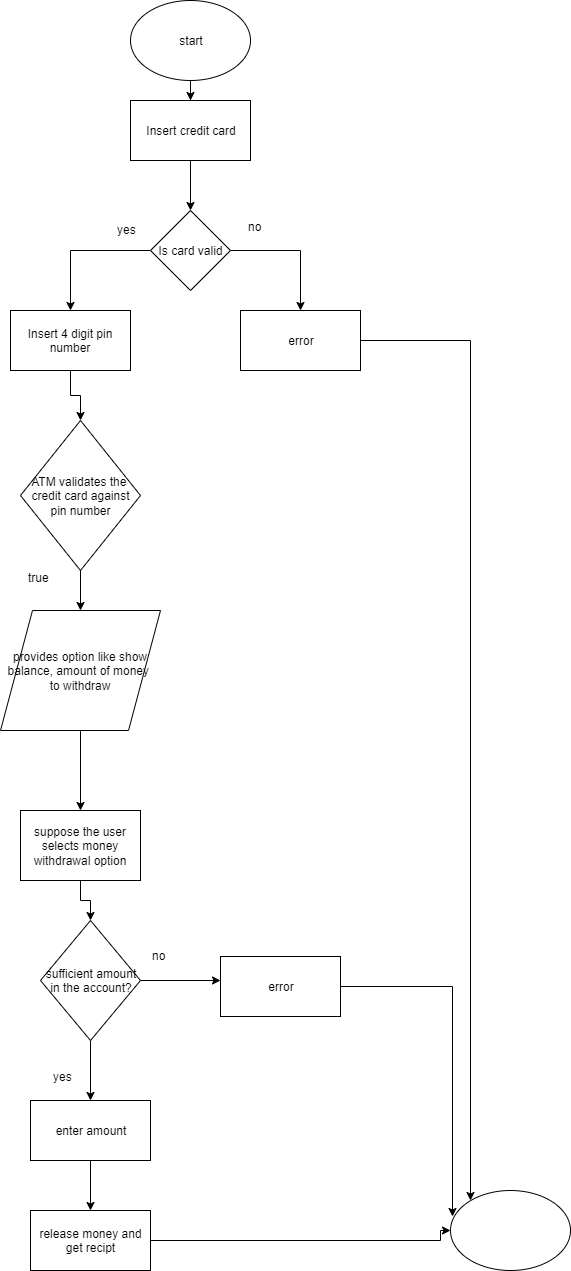

The diagram above was exported from draw.io. Its source (the exported page's mxGraphModel, read from the mxfile embedded in the PNG):
<mxGraphModel dx="1024" dy="352" grid="1" gridSize="10" guides="1" tooltips="1" connect="1" arrows="1" fold="1" page="1" pageScale="1" pageWidth="827" pageHeight="1169" math="0" shadow="0">
  <root>
    <mxCell id="0" />
    <mxCell id="1" parent="0" />
    <mxCell id="mOYVc9eAWPHB9anTTIVW-5" value="" style="edgeStyle=orthogonalEdgeStyle;rounded=0;orthogonalLoop=1;jettySize=auto;html=1;" edge="1" parent="1" source="mOYVc9eAWPHB9anTTIVW-2" target="mOYVc9eAWPHB9anTTIVW-4">
      <mxGeometry relative="1" as="geometry" />
    </mxCell>
    <mxCell id="mOYVc9eAWPHB9anTTIVW-2" value="start" style="ellipse;whiteSpace=wrap;html=1;" vertex="1" parent="1">
      <mxGeometry x="300" y="10" width="120" height="80" as="geometry" />
    </mxCell>
    <mxCell id="mOYVc9eAWPHB9anTTIVW-7" value="" style="edgeStyle=orthogonalEdgeStyle;rounded=0;orthogonalLoop=1;jettySize=auto;html=1;" edge="1" parent="1" source="mOYVc9eAWPHB9anTTIVW-4" target="mOYVc9eAWPHB9anTTIVW-6">
      <mxGeometry relative="1" as="geometry" />
    </mxCell>
    <mxCell id="mOYVc9eAWPHB9anTTIVW-4" value="Insert credit card" style="rounded=0;whiteSpace=wrap;html=1;" vertex="1" parent="1">
      <mxGeometry x="300" y="110" width="120" height="60" as="geometry" />
    </mxCell>
    <mxCell id="mOYVc9eAWPHB9anTTIVW-9" value="" style="edgeStyle=orthogonalEdgeStyle;rounded=0;orthogonalLoop=1;jettySize=auto;html=1;" edge="1" parent="1" source="mOYVc9eAWPHB9anTTIVW-6" target="mOYVc9eAWPHB9anTTIVW-13">
      <mxGeometry relative="1" as="geometry">
        <mxPoint x="240" y="350" as="targetPoint" />
      </mxGeometry>
    </mxCell>
    <mxCell id="mOYVc9eAWPHB9anTTIVW-11" value="" style="edgeStyle=orthogonalEdgeStyle;rounded=0;orthogonalLoop=1;jettySize=auto;html=1;" edge="1" parent="1" source="mOYVc9eAWPHB9anTTIVW-6" target="mOYVc9eAWPHB9anTTIVW-12">
      <mxGeometry relative="1" as="geometry">
        <mxPoint x="470" y="350" as="targetPoint" />
      </mxGeometry>
    </mxCell>
    <mxCell id="mOYVc9eAWPHB9anTTIVW-6" value="Is card valid" style="rhombus;whiteSpace=wrap;html=1;" vertex="1" parent="1">
      <mxGeometry x="320" y="220" width="80" height="80" as="geometry" />
    </mxCell>
    <mxCell id="mOYVc9eAWPHB9anTTIVW-46" style="edgeStyle=orthogonalEdgeStyle;rounded=0;orthogonalLoop=1;jettySize=auto;html=1;" edge="1" parent="1" source="mOYVc9eAWPHB9anTTIVW-12">
      <mxGeometry relative="1" as="geometry">
        <mxPoint x="640" y="1210" as="targetPoint" />
      </mxGeometry>
    </mxCell>
    <mxCell id="mOYVc9eAWPHB9anTTIVW-12" value="error" style="rounded=0;whiteSpace=wrap;html=1;" vertex="1" parent="1">
      <mxGeometry x="410" y="320" width="120" height="60" as="geometry" />
    </mxCell>
    <mxCell id="mOYVc9eAWPHB9anTTIVW-19" value="" style="edgeStyle=orthogonalEdgeStyle;rounded=0;orthogonalLoop=1;jettySize=auto;html=1;" edge="1" parent="1" source="mOYVc9eAWPHB9anTTIVW-13" target="mOYVc9eAWPHB9anTTIVW-25">
      <mxGeometry relative="1" as="geometry">
        <mxPoint x="240" y="420" as="targetPoint" />
      </mxGeometry>
    </mxCell>
    <mxCell id="mOYVc9eAWPHB9anTTIVW-13" value="Insert 4 digit pin number" style="rounded=0;whiteSpace=wrap;html=1;" vertex="1" parent="1">
      <mxGeometry x="180" y="320" width="120" height="60" as="geometry" />
    </mxCell>
    <mxCell id="mOYVc9eAWPHB9anTTIVW-14" value="yes" style="text;html=1;resizable=0;points=[];autosize=1;align=left;verticalAlign=top;spacingTop=-4;" vertex="1" parent="1">
      <mxGeometry x="285" y="230" width="30" height="20" as="geometry" />
    </mxCell>
    <mxCell id="mOYVc9eAWPHB9anTTIVW-17" value="no" style="text;html=1;resizable=0;points=[];autosize=1;align=left;verticalAlign=top;spacingTop=-4;" vertex="1" parent="1">
      <mxGeometry x="416" y="227" width="30" height="20" as="geometry" />
    </mxCell>
    <mxCell id="mOYVc9eAWPHB9anTTIVW-21" value="" style="edgeStyle=orthogonalEdgeStyle;rounded=0;orthogonalLoop=1;jettySize=auto;html=1;" edge="1" parent="1" target="mOYVc9eAWPHB9anTTIVW-23">
      <mxGeometry relative="1" as="geometry">
        <mxPoint x="240" y="480" as="sourcePoint" />
        <mxPoint x="240" y="550" as="targetPoint" />
      </mxGeometry>
    </mxCell>
    <mxCell id="mOYVc9eAWPHB9anTTIVW-29" value="" style="edgeStyle=orthogonalEdgeStyle;rounded=0;orthogonalLoop=1;jettySize=auto;html=1;" edge="1" parent="1" source="mOYVc9eAWPHB9anTTIVW-23">
      <mxGeometry relative="1" as="geometry">
        <mxPoint x="250" y="820" as="targetPoint" />
      </mxGeometry>
    </mxCell>
    <mxCell id="mOYVc9eAWPHB9anTTIVW-23" value="&lt;span style=&quot;white-space: normal&quot;&gt;provides option like show balance, amount of money&amp;nbsp;&lt;br&gt;to withdraw&lt;br&gt;&lt;/span&gt;" style="shape=parallelogram;perimeter=parallelogramPerimeter;whiteSpace=wrap;html=1;" vertex="1" parent="1">
      <mxGeometry x="170" y="620" width="160" height="120" as="geometry" />
    </mxCell>
    <mxCell id="mOYVc9eAWPHB9anTTIVW-25" value="&lt;span style=&quot;white-space: normal&quot;&gt;ATM validates the&amp;nbsp;&lt;/span&gt;&lt;br style=&quot;white-space: normal&quot;&gt;&lt;span style=&quot;white-space: normal&quot;&gt;credit card against&lt;/span&gt;&lt;br style=&quot;white-space: normal&quot;&gt;&lt;span style=&quot;white-space: normal&quot;&gt;pin number&lt;/span&gt;" style="rhombus;whiteSpace=wrap;html=1;" vertex="1" parent="1">
      <mxGeometry x="190" y="430" width="120" height="150" as="geometry" />
    </mxCell>
    <mxCell id="mOYVc9eAWPHB9anTTIVW-27" value="true" style="text;html=1;resizable=0;points=[];autosize=1;align=left;verticalAlign=top;spacingTop=-4;" vertex="1" parent="1">
      <mxGeometry x="196" y="578" width="40" height="20" as="geometry" />
    </mxCell>
    <mxCell id="mOYVc9eAWPHB9anTTIVW-34" value="" style="edgeStyle=orthogonalEdgeStyle;rounded=0;orthogonalLoop=1;jettySize=auto;html=1;" edge="1" parent="1" source="mOYVc9eAWPHB9anTTIVW-32" target="mOYVc9eAWPHB9anTTIVW-33">
      <mxGeometry relative="1" as="geometry" />
    </mxCell>
    <mxCell id="mOYVc9eAWPHB9anTTIVW-32" value="suppose the user selects money withdrawal option" style="rounded=0;whiteSpace=wrap;html=1;" vertex="1" parent="1">
      <mxGeometry x="190" y="820" width="120" height="70" as="geometry" />
    </mxCell>
    <mxCell id="mOYVc9eAWPHB9anTTIVW-36" value="" style="edgeStyle=orthogonalEdgeStyle;rounded=0;orthogonalLoop=1;jettySize=auto;html=1;" edge="1" parent="1" source="mOYVc9eAWPHB9anTTIVW-33" target="mOYVc9eAWPHB9anTTIVW-35">
      <mxGeometry relative="1" as="geometry" />
    </mxCell>
    <mxCell id="mOYVc9eAWPHB9anTTIVW-40" value="" style="edgeStyle=orthogonalEdgeStyle;rounded=0;orthogonalLoop=1;jettySize=auto;html=1;" edge="1" parent="1" source="mOYVc9eAWPHB9anTTIVW-33">
      <mxGeometry relative="1" as="geometry">
        <mxPoint x="390" y="990" as="targetPoint" />
      </mxGeometry>
    </mxCell>
    <mxCell id="mOYVc9eAWPHB9anTTIVW-33" value="&lt;span style=&quot;white-space: normal&quot;&gt;sufficient amount&lt;/span&gt;&lt;br style=&quot;white-space: normal&quot;&gt;&lt;span style=&quot;white-space: normal&quot;&gt;in the account?&lt;/span&gt;" style="rhombus;whiteSpace=wrap;html=1;" vertex="1" parent="1">
      <mxGeometry x="210" y="930" width="100" height="120" as="geometry" />
    </mxCell>
    <mxCell id="mOYVc9eAWPHB9anTTIVW-43" value="" style="edgeStyle=orthogonalEdgeStyle;rounded=0;orthogonalLoop=1;jettySize=auto;html=1;" edge="1" parent="1" source="mOYVc9eAWPHB9anTTIVW-35" target="mOYVc9eAWPHB9anTTIVW-42">
      <mxGeometry relative="1" as="geometry" />
    </mxCell>
    <mxCell id="mOYVc9eAWPHB9anTTIVW-35" value="enter amount" style="rounded=0;whiteSpace=wrap;html=1;" vertex="1" parent="1">
      <mxGeometry x="200" y="1110" width="120" height="60" as="geometry" />
    </mxCell>
    <mxCell id="mOYVc9eAWPHB9anTTIVW-45" value="" style="edgeStyle=orthogonalEdgeStyle;rounded=0;orthogonalLoop=1;jettySize=auto;html=1;entryX=0;entryY=0.5;entryDx=0;entryDy=0;" edge="1" parent="1" source="mOYVc9eAWPHB9anTTIVW-42" target="mOYVc9eAWPHB9anTTIVW-47">
      <mxGeometry relative="1" as="geometry">
        <mxPoint x="620" y="1250" as="targetPoint" />
        <Array as="points">
          <mxPoint x="610" y="1250" />
        </Array>
      </mxGeometry>
    </mxCell>
    <mxCell id="mOYVc9eAWPHB9anTTIVW-42" value="release money and&lt;br&gt;get recipt" style="rounded=0;whiteSpace=wrap;html=1;" vertex="1" parent="1">
      <mxGeometry x="200" y="1220" width="120" height="60" as="geometry" />
    </mxCell>
    <mxCell id="mOYVc9eAWPHB9anTTIVW-37" value="yes" style="text;html=1;resizable=0;points=[];autosize=1;align=left;verticalAlign=top;spacingTop=-4;" vertex="1" parent="1">
      <mxGeometry x="221" y="1077" width="30" height="20" as="geometry" />
    </mxCell>
    <mxCell id="mOYVc9eAWPHB9anTTIVW-38" value="no" style="text;html=1;resizable=0;points=[];autosize=1;align=left;verticalAlign=top;spacingTop=-4;" vertex="1" parent="1">
      <mxGeometry x="320" y="956" width="30" height="20" as="geometry" />
    </mxCell>
    <mxCell id="mOYVc9eAWPHB9anTTIVW-49" value="" style="edgeStyle=orthogonalEdgeStyle;rounded=0;orthogonalLoop=1;jettySize=auto;html=1;entryX=0.017;entryY=0.322;entryDx=0;entryDy=0;entryPerimeter=0;" edge="1" parent="1" source="mOYVc9eAWPHB9anTTIVW-41" target="mOYVc9eAWPHB9anTTIVW-47">
      <mxGeometry relative="1" as="geometry">
        <mxPoint x="600" y="1230" as="targetPoint" />
      </mxGeometry>
    </mxCell>
    <mxCell id="mOYVc9eAWPHB9anTTIVW-41" value="error" style="rounded=0;whiteSpace=wrap;html=1;" vertex="1" parent="1">
      <mxGeometry x="390" y="966" width="120" height="60" as="geometry" />
    </mxCell>
    <mxCell id="mOYVc9eAWPHB9anTTIVW-47" value="" style="ellipse;whiteSpace=wrap;html=1;" vertex="1" parent="1">
      <mxGeometry x="620" y="1200" width="120" height="80" as="geometry" />
    </mxCell>
  </root>
</mxGraphModel>